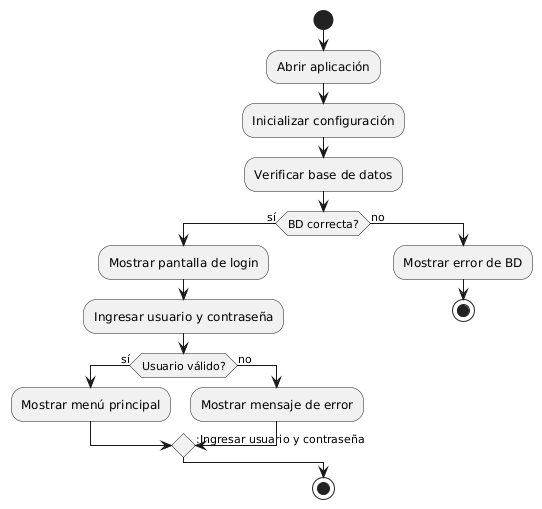

The diagram above was rendered by PlantUML. Its source (embedded in the PNG):
@startuml
start
:Abrir aplicación;
:Inicializar configuración;
:Verificar base de datos;

if (BD correcta?) then (sí)
  :Mostrar pantalla de login;
  :Ingresar usuario y contraseña;
  if (Usuario válido?) then (sí)
    :Mostrar menú principal;
  else (no)
    :Mostrar mensaje de error;
    -> :Ingresar usuario y contraseña;
  endif
else (no)
  :Mostrar error de BD;
  stop
endif

stop
@enduml